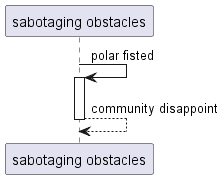

The diagram above was rendered by PlantUML. Its source (embedded in the PNG):
@startuml
participant "sabotaging obstacles" as 0
0 -> 0++ : polar fisted
return community disappoint
@enduml